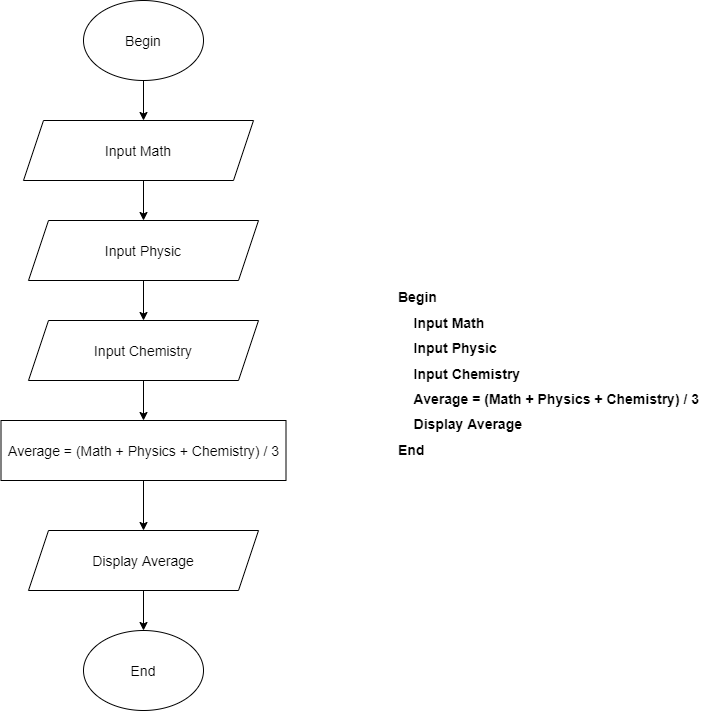

The diagram above was exported from draw.io. Its source (the exported page's mxGraphModel, read from the mxfile embedded in the PNG):
<mxGraphModel dx="868" dy="433" grid="1" gridSize="10" guides="1" tooltips="1" connect="1" arrows="1" fold="1" page="1" pageScale="1" pageWidth="827" pageHeight="1169" math="0" shadow="0">
  <root>
    <mxCell id="0" />
    <mxCell id="1" parent="0" />
    <mxCell id="__grxzIgaAaHi20I1Nu5-1" value="" style="endArrow=classic;html=1;exitX=0.5;exitY=1;exitDx=0;exitDy=0;" parent="1" edge="1">
      <mxGeometry width="50" height="50" relative="1" as="geometry">
        <mxPoint x="320" y="120" as="sourcePoint" />
        <mxPoint x="320" y="160" as="targetPoint" />
      </mxGeometry>
    </mxCell>
    <mxCell id="__grxzIgaAaHi20I1Nu5-2" value="&lt;font style=&quot;font-size: 14px&quot;&gt;Input Math&lt;/font&gt;" style="shape=parallelogram;perimeter=parallelogramPerimeter;whiteSpace=wrap;html=1;fixedSize=1;" parent="1" vertex="1">
      <mxGeometry x="200" y="160" width="230" height="60" as="geometry" />
    </mxCell>
    <mxCell id="__grxzIgaAaHi20I1Nu5-3" value="" style="endArrow=classic;html=1;" parent="1" edge="1">
      <mxGeometry width="50" height="50" relative="1" as="geometry">
        <mxPoint x="320" y="220" as="sourcePoint" />
        <mxPoint x="320" y="260" as="targetPoint" />
      </mxGeometry>
    </mxCell>
    <mxCell id="__grxzIgaAaHi20I1Nu5-5" value="&lt;font style=&quot;font-size: 14px&quot;&gt;Begin&lt;/font&gt;" style="ellipse;whiteSpace=wrap;html=1;" parent="1" vertex="1">
      <mxGeometry x="260" y="40" width="120" height="80" as="geometry" />
    </mxCell>
    <mxCell id="__grxzIgaAaHi20I1Nu5-6" value="&lt;font style=&quot;font-size: 14px&quot;&gt;Input Physic&lt;/font&gt;" style="shape=parallelogram;perimeter=parallelogramPerimeter;whiteSpace=wrap;html=1;fixedSize=1;" parent="1" vertex="1">
      <mxGeometry x="205" y="260" width="230" height="60" as="geometry" />
    </mxCell>
    <mxCell id="__grxzIgaAaHi20I1Nu5-7" value="&lt;font style=&quot;font-size: 14px&quot;&gt;Input Chemistry&lt;/font&gt;" style="shape=parallelogram;perimeter=parallelogramPerimeter;whiteSpace=wrap;html=1;fixedSize=1;" parent="1" vertex="1">
      <mxGeometry x="205" y="360" width="230" height="60" as="geometry" />
    </mxCell>
    <mxCell id="__grxzIgaAaHi20I1Nu5-8" value="" style="endArrow=classic;html=1;exitX=0.5;exitY=1;exitDx=0;exitDy=0;entryX=0.5;entryY=0;entryDx=0;entryDy=0;" parent="1" source="__grxzIgaAaHi20I1Nu5-6" target="__grxzIgaAaHi20I1Nu5-7" edge="1">
      <mxGeometry width="50" height="50" relative="1" as="geometry">
        <mxPoint x="330" y="230" as="sourcePoint" />
        <mxPoint x="330" y="270" as="targetPoint" />
      </mxGeometry>
    </mxCell>
    <mxCell id="__grxzIgaAaHi20I1Nu5-9" value="&lt;font style=&quot;font-size: 14px&quot;&gt;Average = (Math + Physics + Chemistry) / 3&lt;/font&gt;" style="rounded=0;whiteSpace=wrap;html=1;" parent="1" vertex="1">
      <mxGeometry x="177.5" y="460" width="285" height="60" as="geometry" />
    </mxCell>
    <mxCell id="__grxzIgaAaHi20I1Nu5-10" value="" style="endArrow=classic;html=1;exitX=0.5;exitY=1;exitDx=0;exitDy=0;entryX=0.5;entryY=0;entryDx=0;entryDy=0;" parent="1" source="__grxzIgaAaHi20I1Nu5-7" target="__grxzIgaAaHi20I1Nu5-9" edge="1">
      <mxGeometry width="50" height="50" relative="1" as="geometry">
        <mxPoint x="330" y="330" as="sourcePoint" />
        <mxPoint x="330" y="370" as="targetPoint" />
      </mxGeometry>
    </mxCell>
    <mxCell id="__grxzIgaAaHi20I1Nu5-11" value="&lt;font style=&quot;font-size: 14px&quot;&gt;Display Average&lt;/font&gt;" style="shape=parallelogram;perimeter=parallelogramPerimeter;whiteSpace=wrap;html=1;fixedSize=1;" parent="1" vertex="1">
      <mxGeometry x="205" y="570" width="230" height="60" as="geometry" />
    </mxCell>
    <mxCell id="__grxzIgaAaHi20I1Nu5-12" value="" style="endArrow=classic;html=1;exitX=0.5;exitY=1;exitDx=0;exitDy=0;entryX=0.5;entryY=0;entryDx=0;entryDy=0;" parent="1" source="__grxzIgaAaHi20I1Nu5-9" target="__grxzIgaAaHi20I1Nu5-11" edge="1">
      <mxGeometry width="50" height="50" relative="1" as="geometry">
        <mxPoint x="330" y="430" as="sourcePoint" />
        <mxPoint x="330" y="470" as="targetPoint" />
      </mxGeometry>
    </mxCell>
    <mxCell id="__grxzIgaAaHi20I1Nu5-13" value="&lt;font style=&quot;font-size: 14px&quot;&gt;End&lt;/font&gt;" style="ellipse;whiteSpace=wrap;html=1;" parent="1" vertex="1">
      <mxGeometry x="260" y="670" width="120" height="80" as="geometry" />
    </mxCell>
    <mxCell id="__grxzIgaAaHi20I1Nu5-14" value="" style="endArrow=classic;html=1;exitX=0.5;exitY=1;exitDx=0;exitDy=0;entryX=0.5;entryY=0;entryDx=0;entryDy=0;" parent="1" source="__grxzIgaAaHi20I1Nu5-11" target="__grxzIgaAaHi20I1Nu5-13" edge="1">
      <mxGeometry width="50" height="50" relative="1" as="geometry">
        <mxPoint x="330" y="430" as="sourcePoint" />
        <mxPoint x="330" y="470" as="targetPoint" />
      </mxGeometry>
    </mxCell>
    <mxCell id="__grxzIgaAaHi20I1Nu5-16" value="&lt;h1 style=&quot;font-size: 14px&quot;&gt;&lt;font style=&quot;font-size: 14px&quot;&gt;Begin&lt;/font&gt;&lt;/h1&gt;&lt;h1 style=&quot;font-size: 14px&quot;&gt;&lt;font style=&quot;font-size: 14px&quot;&gt;&amp;nbsp; &amp;nbsp; Input Math&lt;/font&gt;&lt;/h1&gt;&lt;h1 style=&quot;font-size: 14px&quot;&gt;&lt;font style=&quot;font-size: 14px&quot;&gt;&amp;nbsp; &amp;nbsp; Input Physic&lt;/font&gt;&lt;/h1&gt;&lt;h1 style=&quot;font-size: 14px&quot;&gt;&lt;font style=&quot;font-size: 14px&quot;&gt;&amp;nbsp; &amp;nbsp; Input Chemistry&lt;/font&gt;&lt;/h1&gt;&lt;h1 style=&quot;font-size: 14px&quot;&gt;&lt;font style=&quot;font-size: 14px&quot;&gt;&amp;nbsp; &amp;nbsp; Average = (Math + Physics + Chemistry) / 3&lt;/font&gt;&lt;/h1&gt;&lt;h1 style=&quot;font-size: 14px&quot;&gt;&lt;font style=&quot;font-size: 14px&quot;&gt;&amp;nbsp; &amp;nbsp; Display Average&lt;/font&gt;&lt;/h1&gt;&lt;h1 style=&quot;font-size: 14px&quot;&gt;&lt;font style=&quot;font-size: 14px&quot;&gt;End&lt;/font&gt;&lt;/h1&gt;" style="text;html=1;strokeColor=none;fillColor=none;spacing=5;spacingTop=-20;whiteSpace=wrap;overflow=hidden;rounded=0;" parent="1" vertex="1">
      <mxGeometry x="570" y="330" width="320" height="210" as="geometry" />
    </mxCell>
  </root>
</mxGraphModel>